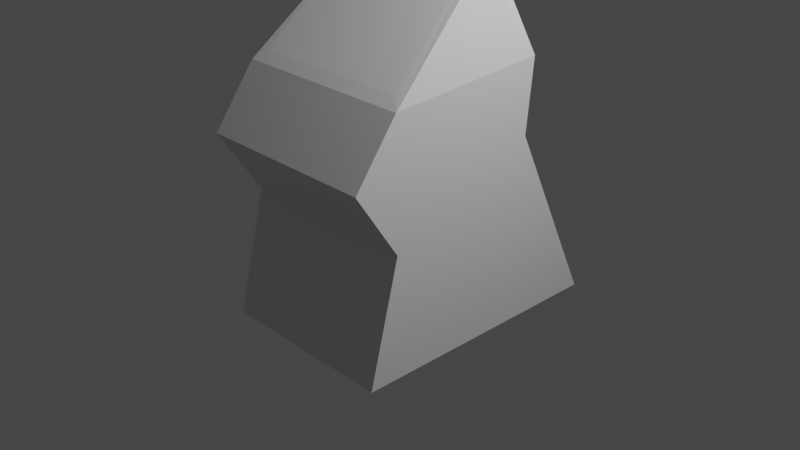 # Source: terminal.blend  (saved by Blender 3.4.6; exported with 4.5.12 LTS)
import bpy
from mathutils import Matrix  # noqa: F401  (used for matrix-valued properties, if any)

bpy.ops.wm.read_factory_settings(use_empty=True)
scene = bpy.context.scene
scene.name = 'Scene'

# ---- collections
col_collection = bpy.data.collections.new('Collection'); scene.collection.children.link(col_collection)

# ---- materials (node trees are filled in below, after node groups)
mat_material = bpy.data.materials.new('Material')
mat_material.alpha_threshold = 0.0
mat_material.use_transparent_shadow = False
mat_material.roughness = 0.5
mat_material.line_color = (0.0, 0.0, 0.0, 1.0)

# ---- material node trees
mat_material.use_nodes = True; mat_material.node_tree.nodes.clear()
_N = mat_material.node_tree.nodes; _L = mat_material.node_tree.links
n0 = _N.new('ShaderNodeOutputMaterial'); n0.name = 'Material Output'; n0.location = (300, 300)
n1 = _N.new('ShaderNodeBsdfPrincipled'); n1.name = 'Principled BSDF'; n1.location = (10, 300)
n1.distribution = 'GGX'
n1.subsurface_method = 'RANDOM_WALK_SKIN'
n1.inputs[3].default_value = 1.45
n1.inputs[27].default_value = (0.0, 0.0, 0.0, 1.0)
n1.inputs[28].default_value = 1.0
_L.new(n1.outputs[0], n0.inputs[0])
n0.is_active_output = True

# ---- world
world_world = bpy.data.worlds.new('World'); scene.world = world_world
world_world.use_nodes = True; world_world.node_tree.nodes.clear()
_N = world_world.node_tree.nodes; _L = world_world.node_tree.links
n0 = _N.new('ShaderNodeOutputWorld'); n0.name = 'World Output'; n0.location = (300, 300)
n1 = _N.new('ShaderNodeBackground'); n1.name = 'Background'; n1.location = (10, 300)
n1.inputs[0].default_value = (0.05088, 0.05088, 0.05088, 1.0)
_L.new(n1.outputs[0], n0.inputs[0])
n0.is_active_output = True
world_world.color = (0.05088, 0.05088, 0.05088)
world_world.use_sun_shadow = False
world_world.sun_shadow_jitter_overblur = 0.0

# ---- cameras
cam_camera = bpy.data.cameras.new('Camera')
cam_camera.clip_end = 100.0
cam_camera.ortho_scale = 7.314

# ---- lights
light_light = bpy.data.lights.new('Light', 'POINT')
light_light.transmission_factor = 0.0
light_light.energy = 1000.0
light_light.shadow_soft_size = 0.1
light_light.shadow_maximum_resolution = 0.006
light_light.use_absolute_resolution = True

# ---- meshes
me_cube = bpy.data.meshes.new('Cube')
me_cube.from_pydata([(-1.0, -1.441, 1.035), (-1.0, -1.292, -1.0), (-1.0, 0.7084, 1.0), (-1.0, 1.672, -1.0), (1.0, -1.441, 1.035), (1.0, -1.292, -1.0), (1.0, 0.7084, 1.0), (1.0, 1.672, -1.0), (1.0, -0.9606, 0.3114), (1.0, 1.039, 0.3114), (-1.0, -0.9606, 0.3114), (-1.0, -0.9768, 1.666), (-1.0, 1.039, 0.3114), (1.0, -0.9768, 1.666), (1.0, 0.7862, 1.78), (1.0, -1.209, 1.351), (-1.0, 0.7862, 1.78), (-1.0, -1.209, 1.351), (0.7903, 0.5316, 2.548), (0.7903, 0.271, 2.731), (-0.7903, 0.271, 2.731), (-0.7903, 0.5316, 2.548), (0.8857, -0.8733, 1.76), (-0.8857, -0.8733, 1.76), (-0.7, 0.2016, 2.672), (0.7, 0.2016, 2.672)], [], [(0, 2, 6, 4), (3, 7, 9, 12), (7, 5, 8, 9), (5, 7, 3, 1), (1, 3, 12, 10), (5, 1, 10, 8), (15, 14, 18, 19, 13), (12, 2, 6, 9), (9, 6, 4, 8), (8, 10, 12, 9), (10, 0, 2, 12), (8, 4, 0, 10), (19, 20, 24, 25), (16, 17, 11, 20, 21), (17, 15, 13, 11), (0, 4, 15, 17), (4, 6, 14, 15), (2, 0, 17, 16), (6, 2, 16, 14), (20, 19, 18, 21), (14, 16, 21, 18), (23, 22, 25, 24), (20, 11, 23, 24), (11, 13, 22, 23), (13, 19, 25, 22)])
_uv = me_cube.uv_layers.new(name='UVMap')
_uv.uv.foreach_set('vector', [0.625, 0.5, 0.625, 0.75, 0.875, 0.75, 0.875, 0.5, 0.375, 0.75, 0.375, 1.0, 0.5389, 1.0, 0.5389, 0.75, 0.375, 0.0, 0.375, 0.25, 0.5389, 0.25, 0.5389, 0.0, 0.125, 0.5, 0.125, 0.75, 0.375, 0.75, 0.375, 0.5, 0.375, 0.5, 0.375, 0.75, 0.5389, 0.75, 0.5389, 0.5, 0.375, 0.25, 0.375, 0.5, 0.5389, 0.5, 0.5389, 0.25, 0.543, 0.25, 0.543, 0.0, 0.5821, 0.0, 0.625, 0.05126, 0.625, 0.25, 0.375, 0.75, 0.4611, 0.75, 0.4611, 1.0, 0.375, 1.0, 0.375, 0.0, 0.4611, 0.0, 0.4611, 0.25, 0.375, 0.25, 0.125, 0.5, 0.375, 0.5, 0.375, 0.75, 0.125, 0.75, 0.375, 0.5, 0.4611, 0.5, 0.4611, 0.75, 0.375, 0.75, 0.375, 0.25, 0.4611, 0.25, 0.4611, 0.5, 0.375, 0.5, 0.875, 0.6987, 0.625, 0.6987, 0.625, 0.6987, 0.875, 0.6987, 0.543, 0.75, 0.543, 0.5, 0.625, 0.5, 0.625, 0.6987, 0.5821, 0.75, 0.543, 0.5, 0.543, 0.25, 0.625, 0.25, 0.625, 0.5, 0.4611, 0.5, 0.4611, 0.25, 0.543, 0.25, 0.543, 0.5, 0.4611, 0.25, 0.4611, 0.0, 0.543, 0.0, 0.543, 0.25, 0.4611, 0.75, 0.4611, 0.5, 0.543, 0.5, 0.543, 0.75, 0.4611, 1.0, 0.4611, 0.75, 0.543, 0.75, 0.543, 1.0, 0.625, 0.6987, 0.875, 0.6987, 0.875, 0.75, 0.625, 0.75, 0.543, 1.0, 0.543, 0.75, 0.5821, 0.75, 0.5821, 1.0, 0.625, 0.5, 0.875, 0.5, 0.875, 0.6987, 0.625, 0.6987, 0.625, 0.6987, 0.625, 0.5, 0.625, 0.5, 0.625, 0.6987, 0.625, 0.5, 0.625, 0.25, 0.625, 0.25, 0.625, 0.5, 0.625, 0.25, 0.625, 0.05126, 0.625, 0.05126, 0.625, 0.25])
me_cube.materials.append(mat_material)
me_cube.use_mirror_vertex_groups = False
me_cube.update()

# ---- objects
ob_cube = bpy.data.objects.new('Cube', me_cube)
ob_light = bpy.data.objects.new('Light', light_light)
ob_camera = bpy.data.objects.new('Camera', cam_camera)

# ---- transforms, parenting, visibility, modifiers, constraints
ob_cube.location = (0.0, 0.0, 0.0)
ob_cube.lock_rotations_4d = False
ob_cube.empty_display_type = 'ARROWS'
ob_cube.lineart.crease_threshold = 0.0
ob_light.location = (4.076, 1.005, 5.904)
ob_light.rotation_euler = (0.6503, 0.05522, 1.866)
ob_light.lock_rotations_4d = False
ob_light.empty_display_type = 'ARROWS'
ob_light.color = (0.0, 0.0, 0.0, 0.0)
ob_light.lineart.crease_threshold = 0.0
ob_camera.location = (7.359, -6.926, 4.958)
ob_camera.rotation_euler = (1.109, 0.0, 0.8149)
ob_camera.lock_rotations_4d = False
ob_camera.empty_display_type = 'ARROWS'
ob_camera.color = (0.0, 0.0, 0.0, 0.0)
ob_camera.display_type = 'WIRE'
ob_camera.lineart.crease_threshold = 0.0

# ---- collection membership
col_collection.objects.link(ob_cube)
col_collection.objects.link(ob_light)
col_collection.objects.link(ob_camera)

# ---- scene / render settings (as saved in the file)
scene.camera = ob_camera
scene.frame_start = 1; scene.frame_end = 250; scene.frame_set(1)
scene.render.engine = 'BLENDER_EEVEE_NEXT'
scene.cycles.sampling_pattern = 'TABULATED_SOBOL'
scene.cycles.use_light_tree = False
scene.view_settings.view_transform = 'Filmic'
bpy.context.view_layer.update()
